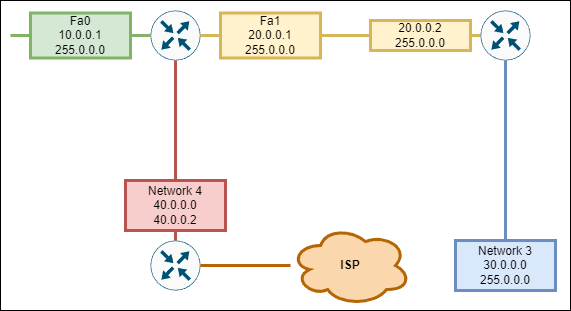

The diagram above was exported from draw.io. Its source (the exported page's mxGraphModel, read from the mxfile embedded in the PNG):
<mxGraphModel dx="1050" dy="590" grid="1" gridSize="10" guides="1" tooltips="1" connect="1" arrows="1" fold="1" page="1" pageScale="1" pageWidth="827" pageHeight="1169" math="0" shadow="0">
  <root>
    <mxCell id="0" />
    <mxCell id="1" parent="0" />
    <mxCell id="ZmYmviSV0tpALeCAnYCt-25" value="" style="whiteSpace=wrap;html=1;" vertex="1" parent="1">
      <mxGeometry x="80" y="110" width="570" height="310" as="geometry" />
    </mxCell>
    <mxCell id="ZmYmviSV0tpALeCAnYCt-3" style="edgeStyle=orthogonalEdgeStyle;rounded=0;orthogonalLoop=1;jettySize=auto;html=1;entryX=0;entryY=0.5;entryDx=0;entryDy=0;entryPerimeter=0;strokeWidth=3;endArrow=none;endFill=0;fillColor=#fff2cc;strokeColor=#d6b656;" edge="1" parent="1" source="ZmYmviSV0tpALeCAnYCt-13" target="ZmYmviSV0tpALeCAnYCt-2">
      <mxGeometry relative="1" as="geometry" />
    </mxCell>
    <mxCell id="ZmYmviSV0tpALeCAnYCt-6" style="edgeStyle=orthogonalEdgeStyle;rounded=0;orthogonalLoop=1;jettySize=auto;html=1;strokeWidth=3;endArrow=none;endFill=0;fillColor=#d5e8d4;strokeColor=#82b366;" edge="1" parent="1" source="ZmYmviSV0tpALeCAnYCt-12">
      <mxGeometry relative="1" as="geometry">
        <mxPoint x="90" y="145" as="targetPoint" />
      </mxGeometry>
    </mxCell>
    <mxCell id="ZmYmviSV0tpALeCAnYCt-1" value="" style="sketch=0;points=[[0.5,0,0],[1,0.5,0],[0.5,1,0],[0,0.5,0],[0.145,0.145,0],[0.8555,0.145,0],[0.855,0.8555,0],[0.145,0.855,0]];verticalLabelPosition=bottom;html=1;verticalAlign=top;aspect=fixed;align=center;pointerEvents=1;shape=mxgraph.cisco19.rect;prIcon=router;fillColor=#FAFAFA;strokeColor=#005073;strokeWidth=3;" vertex="1" parent="1">
      <mxGeometry x="230" y="120" width="50" height="50" as="geometry" />
    </mxCell>
    <mxCell id="ZmYmviSV0tpALeCAnYCt-23" style="edgeStyle=orthogonalEdgeStyle;rounded=0;orthogonalLoop=1;jettySize=auto;html=1;entryX=0.5;entryY=0;entryDx=0;entryDy=0;endArrow=none;endFill=0;strokeWidth=3;fillColor=#dae8fc;strokeColor=#6c8ebf;" edge="1" parent="1" source="ZmYmviSV0tpALeCAnYCt-2" target="ZmYmviSV0tpALeCAnYCt-15">
      <mxGeometry relative="1" as="geometry" />
    </mxCell>
    <mxCell id="ZmYmviSV0tpALeCAnYCt-2" value="" style="sketch=0;points=[[0.5,0,0],[1,0.5,0],[0.5,1,0],[0,0.5,0],[0.145,0.145,0],[0.8555,0.145,0],[0.855,0.8555,0],[0.145,0.855,0]];verticalLabelPosition=bottom;html=1;verticalAlign=top;aspect=fixed;align=center;pointerEvents=1;shape=mxgraph.cisco19.rect;prIcon=router;fillColor=#FAFAFA;strokeColor=#005073;strokeWidth=3;" vertex="1" parent="1">
      <mxGeometry x="560" y="120" width="50" height="50" as="geometry" />
    </mxCell>
    <mxCell id="ZmYmviSV0tpALeCAnYCt-22" style="edgeStyle=orthogonalEdgeStyle;rounded=0;orthogonalLoop=1;jettySize=auto;html=1;entryX=0.5;entryY=1;entryDx=0;entryDy=0;entryPerimeter=0;endArrow=none;endFill=0;strokeWidth=3;fillColor=#f8cecc;strokeColor=#b85450;" edge="1" parent="1" source="ZmYmviSV0tpALeCAnYCt-4" target="ZmYmviSV0tpALeCAnYCt-1">
      <mxGeometry relative="1" as="geometry" />
    </mxCell>
    <mxCell id="ZmYmviSV0tpALeCAnYCt-4" value="" style="sketch=0;points=[[0.5,0,0],[1,0.5,0],[0.5,1,0],[0,0.5,0],[0.145,0.145,0],[0.8555,0.145,0],[0.855,0.8555,0],[0.145,0.855,0]];verticalLabelPosition=bottom;html=1;verticalAlign=top;aspect=fixed;align=center;pointerEvents=1;shape=mxgraph.cisco19.rect;prIcon=router;fillColor=#FAFAFA;strokeColor=#005073;strokeWidth=3;" vertex="1" parent="1">
      <mxGeometry x="230" y="350" width="50" height="50" as="geometry" />
    </mxCell>
    <mxCell id="ZmYmviSV0tpALeCAnYCt-24" style="edgeStyle=orthogonalEdgeStyle;rounded=0;orthogonalLoop=1;jettySize=auto;html=1;entryX=1;entryY=0.5;entryDx=0;entryDy=0;entryPerimeter=0;endArrow=none;endFill=0;strokeWidth=3;fillColor=#fad7ac;strokeColor=#b46504;" edge="1" parent="1" source="ZmYmviSV0tpALeCAnYCt-10" target="ZmYmviSV0tpALeCAnYCt-4">
      <mxGeometry relative="1" as="geometry" />
    </mxCell>
    <mxCell id="ZmYmviSV0tpALeCAnYCt-10" value="ISP" style="ellipse;shape=cloud;whiteSpace=wrap;html=1;fontStyle=1;strokeWidth=3;fillColor=#fad7ac;strokeColor=#b46504;" vertex="1" parent="1">
      <mxGeometry x="370" y="335" width="120" height="80" as="geometry" />
    </mxCell>
    <mxCell id="ZmYmviSV0tpALeCAnYCt-14" value="20.0.0.2&lt;br&gt;255.0.0.0" style="whiteSpace=wrap;html=1;fillColor=#fff2cc;strokeColor=#d6b656;strokeWidth=3;" vertex="1" parent="1">
      <mxGeometry x="450" y="130" width="100" height="30" as="geometry" />
    </mxCell>
    <mxCell id="ZmYmviSV0tpALeCAnYCt-15" value="Network 3&lt;br&gt;30.0.0.0&lt;br&gt;255.0.0.0" style="whiteSpace=wrap;html=1;fillColor=#dae8fc;strokeColor=#6c8ebf;strokeWidth=3;" vertex="1" parent="1">
      <mxGeometry x="535" y="350" width="100" height="50" as="geometry" />
    </mxCell>
    <mxCell id="ZmYmviSV0tpALeCAnYCt-16" value="Network 4&lt;br&gt;40.0.0.0&lt;br&gt;40.0.0.2" style="whiteSpace=wrap;html=1;fillColor=#f8cecc;strokeColor=#b85450;strokeWidth=3;" vertex="1" parent="1">
      <mxGeometry x="205" y="290" width="100" height="50" as="geometry" />
    </mxCell>
    <mxCell id="ZmYmviSV0tpALeCAnYCt-20" value="" style="edgeStyle=orthogonalEdgeStyle;rounded=0;orthogonalLoop=1;jettySize=auto;html=1;entryX=0;entryY=0.5;entryDx=0;entryDy=0;entryPerimeter=0;strokeWidth=3;endArrow=none;endFill=0;fillColor=#fff2cc;strokeColor=#d6b656;" edge="1" parent="1" source="ZmYmviSV0tpALeCAnYCt-1" target="ZmYmviSV0tpALeCAnYCt-13">
      <mxGeometry relative="1" as="geometry">
        <mxPoint x="280" y="145" as="sourcePoint" />
        <mxPoint x="560" y="145" as="targetPoint" />
      </mxGeometry>
    </mxCell>
    <mxCell id="ZmYmviSV0tpALeCAnYCt-13" value="Fa1&lt;br&gt;20.0.0.1&lt;br&gt;255.0.0.0" style="whiteSpace=wrap;html=1;fillColor=#fff2cc;strokeColor=#d6b656;strokeWidth=3;" vertex="1" parent="1">
      <mxGeometry x="300" y="122.5" width="100" height="45" as="geometry" />
    </mxCell>
    <mxCell id="ZmYmviSV0tpALeCAnYCt-21" value="" style="edgeStyle=orthogonalEdgeStyle;rounded=0;orthogonalLoop=1;jettySize=auto;html=1;strokeWidth=3;endArrow=none;endFill=0;fillColor=#d5e8d4;strokeColor=#82b366;" edge="1" parent="1" source="ZmYmviSV0tpALeCAnYCt-1" target="ZmYmviSV0tpALeCAnYCt-12">
      <mxGeometry relative="1" as="geometry">
        <mxPoint x="90" y="145" as="targetPoint" />
        <mxPoint x="230" y="145" as="sourcePoint" />
      </mxGeometry>
    </mxCell>
    <mxCell id="ZmYmviSV0tpALeCAnYCt-12" value="Fa0&lt;br&gt;10.0.0.1&lt;br&gt;255.0.0.0" style="whiteSpace=wrap;html=1;fillColor=#d5e8d4;strokeColor=#82b366;strokeWidth=3;" vertex="1" parent="1">
      <mxGeometry x="110" y="122.5" width="100" height="45" as="geometry" />
    </mxCell>
  </root>
</mxGraphModel>